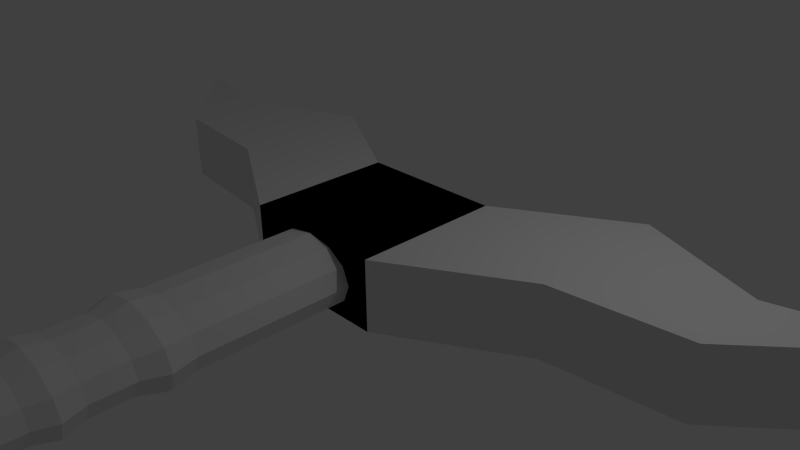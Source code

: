 # Source: Sword2_Start.blend  (saved by Blender 2.76.0; exported with 4.5.12 LTS)
import bpy
from mathutils import Matrix  # noqa: F401  (used for matrix-valued properties, if any)

bpy.ops.wm.read_factory_settings(use_empty=True)
scene = bpy.context.scene
scene.name = 'Scene'

# ---- collections
col_collection_1 = bpy.data.collections.new('Collection 1'); scene.collection.children.link(col_collection_1)

# ---- materials (node trees are filled in below, after node groups)
mat_material = bpy.data.materials.new('Material')
mat_material.alpha_threshold = 0.0
mat_material.use_transparent_shadow = False
mat_material.roughness = 0.5
mat_material.line_color = (0.0, 0.0, 0.0, 1.0)

# ---- material node trees

# ---- world
world_world = bpy.data.worlds.new('World'); scene.world = world_world
world_world.color = (0.05088, 0.05088, 0.05088)
world_world.use_sun_shadow = False
world_world.sun_shadow_jitter_overblur = 0.0
world_world.cycles.sampling_method = 'MANUAL'
world_world.cycles.sample_map_resolution = 256

# ---- cameras
cam_camera = bpy.data.cameras.new('Camera')
cam_camera.clip_end = 100.0
cam_camera.lens = 35.0
cam_camera.sensor_width = 32.0
cam_camera.sensor_height = 18.0
cam_camera.ortho_scale = 7.314
cam_camera.dof.focus_distance = 0.0
cam_camera.dof.aperture_fstop = 128.0

# ---- lights
light_lamp = bpy.data.lights.new('Lamp', 'POINT')
light_lamp.transmission_factor = 0.0
light_lamp.cutoff_distance = 30.0
light_lamp.energy = 100.0
light_lamp.shadow_buffer_clip_start = 1.001
light_lamp.shadow_soft_size = 0.1
light_lamp.shadow_maximum_resolution = 0.006
light_lamp.use_absolute_resolution = True
light_lamp.cycles.use_multiple_importance_sampling = False

# ---- meshes
me_cylinder = bpy.data.meshes.new('Cylinder')
me_cylinder.from_pydata([(0.0, 1.0, -1.0), (0.0, 1.0, 1.0), (0.5, 0.866, -1.0), (0.5, 0.866, 1.0), (0.866, 0.5, -1.0), (0.866, 0.5, 1.0), (1.0, -4.371e-08, -1.0), (1.0, -4.371e-08, 1.0), (0.866, -0.5, -1.0), (0.866, -0.5, 1.0), (0.5, -0.866, -1.0), (0.5, -0.866, 1.0), (1.51e-07, -1.0, -1.0), (1.51e-07, -1.0, 1.0), (-0.5, -0.866, -1.0), (-0.5, -0.866, 1.0), (-0.866, -0.5, -1.0), (-0.866, -0.5, 1.0), (-1.0, -4.649e-07, -1.0), (-1.0, -4.649e-07, 1.0), (-0.866, 0.5, -1.0), (-0.866, 0.5, 1.0), (-0.5, 0.866, -1.0), (-0.5, 0.866, 1.0), (2.593e-08, 1.123, 1.33), (0.5616, 0.9727, 1.33), (0.9727, 0.5616, 1.33), (1.123, -3.059e-10, 1.33), (0.9727, -0.5616, 1.33), (0.5616, -0.9727, 1.33), (1.955e-07, -1.123, 1.33), (-0.5616, -0.9727, 1.33), (-0.9727, -0.5616, 1.33), (-1.123, -4.734e-07, 1.33), (-0.9727, 0.5616, 1.33), (-0.5616, 0.9727, 1.33), (7.995e-10, 0.9363, 1.635), (0.4682, 0.8109, 1.635), (0.8109, 0.4682, 1.635), (0.9363, 4.604e-09, 1.635), (0.8109, -0.4682, 1.635), (0.4682, -0.8109, 1.635), (1.422e-07, -0.9363, 1.635), (-0.4682, -0.8109, 1.635), (-0.8109, -0.4682, 1.635), (-0.9363, -3.898e-07, 1.635), (-0.8109, 0.4682, 1.635), (-0.4682, 0.8109, 1.635), (7.995e-10, 0.9363, 2.164), (0.4682, 0.8109, 2.164), (0.8109, 0.4682, 2.164), (0.9363, -1.027e-08, 2.164), (0.8109, -0.4682, 2.164), (0.4682, -0.8109, 2.164), (1.422e-07, -0.9363, 2.164), (-0.4682, -0.8109, 2.164), (-0.8109, -0.4682, 2.164), (-0.9363, -4.046e-07, 2.164), (-0.8109, 0.4682, 2.164), (-0.4682, 0.8109, 2.164), (-2.263e-08, 1.075, 2.451), (0.5375, 0.9309, 2.451), (0.9309, 0.5375, 2.451), (1.075, -2.38e-09, 2.451), (0.9309, -0.5375, 2.451), (0.5375, -0.9309, 2.451), (1.397e-07, -1.075, 2.451), (-0.5375, -0.9309, 2.451), (-0.9309, -0.5375, 2.451), (-1.075, -4.551e-07, 2.451), (-0.9309, 0.5375, 2.451), (-0.5375, 0.9309, 2.451), (-4.909e-08, 0.9372, 2.711), (0.4686, 0.8116, 2.711), (0.8116, 0.4686, 2.711), (0.9372, -2.666e-08, 2.711), (0.8116, -0.4686, 2.711), (0.4686, -0.8116, 2.711), (9.242e-08, -0.9372, 2.711), (-0.4686, -0.8116, 2.711), (-0.8116, -0.4686, 2.711), (-0.9372, -4.214e-07, 2.711), (-0.8116, 0.4686, 2.711), (-0.4686, 0.8116, 2.711), (-3.516e-07, 0.9372, 4.238), (0.4686, 0.8116, 4.238), (0.8116, 0.4686, 4.238), (0.9372, -2.736e-08, 4.238), (0.8116, -0.4686, 4.238), (0.4686, -0.8116, 4.238), (-2.101e-07, -0.9372, 4.238), (-0.4686, -0.8116, 4.238), (-0.8116, -0.4686, 4.238), (-0.9372, -4.221e-07, 4.238), (-0.8116, 0.4686, 4.238), (-0.4686, 0.8116, 4.238), (-2.086e-07, 0.9372, 5.674), (0.4686, 0.8116, 5.674), (0.8116, 0.4686, 5.674), (0.9372, 4.573e-08, 5.674), (0.8116, -0.4686, 5.674), (0.4686, -0.8116, 5.674), (-6.708e-08, -0.9372, 5.674), (-0.4686, -0.8116, 5.674), (-0.8116, -0.4686, 5.674), (-0.9372, -3.49e-07, 5.674), (-0.8116, 0.4686, 5.674), (-0.4686, 0.8116, 5.674), (-2.891e-07, 1.163, 6.118), (0.5813, 1.007, 6.118), (1.007, 0.5813, 6.118), (1.163, 8.704e-08, 6.118), (1.007, -0.5813, 6.118), (0.5813, -1.007, 6.118), (-1.135e-07, -1.163, 6.118), (-0.5813, -1.007, 6.118), (-1.007, -0.5813, 6.118), (-1.163, -4.026e-07, 6.118), (-1.007, 0.5813, 6.118), (-0.5813, 1.007, 6.118), (-3.307e-07, 1.446, 6.426), (0.7228, 1.252, 6.426), (1.252, 0.7228, 6.426), (1.446, 1.26e-07, 6.426), (1.252, -0.7228, 6.426), (0.7228, -1.252, 6.426), (-1.125e-07, -1.446, 6.426), (-0.7228, -1.252, 6.426), (-1.252, -0.7228, 6.426), (-1.446, -4.829e-07, 6.426), (-1.252, 0.7228, 6.426), (-0.7228, 1.252, 6.426), (-3.222e-07, 1.663, 6.699), (0.8317, 1.441, 6.699), (1.441, 0.8317, 6.699), (1.663, 1.51e-07, 6.699), (1.441, -0.8317, 6.699), (0.8317, -1.441, 6.699), (-7.102e-08, -1.663, 6.699), (-0.8317, -1.441, 6.699), (-1.441, -0.8317, 6.699), (-1.663, -5.497e-07, 6.699), (-1.441, 0.8317, 6.699), (-0.8317, 1.441, 6.699), (-2.921e-07, 1.605, 7.006), (0.8023, 1.39, 7.006), (1.39, 0.8023, 7.006), (1.605, 1.397e-07, 7.006), (1.39, -0.8023, 7.006), (0.8023, -1.39, 7.006), (-4.982e-08, -1.605, 7.006), (-0.8023, -1.39, 7.006), (-1.39, -0.8023, 7.006), (-1.605, -5.362e-07, 7.006), (-1.39, 0.8023, 7.006), (-0.8023, 1.39, 7.006), (-2.136e-07, 1.384, 7.326), (0.692, 1.199, 7.326), (1.199, 0.692, 7.326), (1.384, 1.064e-07, 7.326), (1.199, -0.692, 7.326), (0.692, -1.199, 7.326), (-4.628e-09, -1.384, 7.326), (-0.692, -1.199, 7.326), (-1.199, -0.692, 7.326), (-1.384, -4.766e-07, 7.326), (-1.199, 0.692, 7.326), (-0.692, 1.199, 7.326), (-3.222e-07, 1.053, 7.565), (0.5263, 0.9116, 7.565), (0.9116, 0.5263, 7.565), (1.053, 5.826e-08, 7.565), (0.9116, -0.5263, 7.565), (0.5263, -0.9116, 7.565), (-1.632e-07, -1.053, 7.565), (-0.5263, -0.9116, 7.565), (-0.9116, -0.5263, 7.565), (-1.053, -3.851e-07, 7.565), (-0.9116, 0.5263, 7.565), (-0.5263, 0.9116, 7.565), (-3.005e-07, 0.1935, 7.747), (0.09675, 0.1676, 7.747), (0.1676, 0.09675, 7.747), (0.1935, -7.015e-08, 7.747), (0.1676, -0.09676, 7.747), (0.09675, -0.1676, 7.747), (-2.712e-07, -0.1935, 7.747), (-0.09676, -0.1676, 7.747), (-0.1676, -0.09676, 7.747), (-0.1935, -1.517e-07, 7.747), (-0.1676, 0.09675, 7.747), (-0.09676, 0.1676, 7.747)], [], [(0, 1, 3, 2), (2, 3, 5, 4), (4, 5, 7, 6), (6, 7, 9, 8), (8, 9, 11, 10), (10, 11, 13, 12), (12, 13, 15, 14), (14, 15, 17, 16), (16, 17, 19, 18), (18, 19, 21, 20), (17, 15, 31, 32), (22, 23, 1, 0), (20, 21, 23, 22), (0, 2, 4, 6, 8, 10, 12, 14, 16, 18, 20, 22), (29, 28, 40, 41), (15, 13, 30, 31), (13, 11, 29, 30), (11, 9, 28, 29), (9, 7, 27, 28), (1, 23, 35, 24), (3, 1, 24, 25), (7, 5, 26, 27), (23, 21, 34, 35), (5, 3, 25, 26), (21, 19, 33, 34), (19, 17, 32, 33), (44, 43, 55, 56), (24, 35, 47, 36), (26, 25, 37, 38), (33, 32, 44, 45), (30, 29, 41, 42), (27, 26, 38, 39), (34, 33, 45, 46), (31, 30, 42, 43), (28, 27, 39, 40), (35, 34, 46, 47), (25, 24, 36, 37), (32, 31, 43, 44), (49, 48, 60, 61), (41, 40, 52, 53), (36, 47, 59, 48), (38, 37, 49, 50), (45, 44, 56, 57), (42, 41, 53, 54), (39, 38, 50, 51), (46, 45, 57, 58), (43, 42, 54, 55), (40, 39, 51, 52), (47, 46, 58, 59), (37, 36, 48, 49), (71, 70, 82, 83), (56, 55, 67, 68), (53, 52, 64, 65), (48, 59, 71, 60), (50, 49, 61, 62), (57, 56, 68, 69), (54, 53, 65, 66), (51, 50, 62, 63), (58, 57, 69, 70), (55, 54, 66, 67), (52, 51, 63, 64), (59, 58, 70, 71), (76, 75, 87, 88), (61, 60, 72, 73), (68, 67, 79, 80), (65, 64, 76, 77), (60, 71, 83, 72), (62, 61, 73, 74), (69, 68, 80, 81), (66, 65, 77, 78), (63, 62, 74, 75), (70, 69, 81, 82), (67, 66, 78, 79), (64, 63, 75, 76), (88, 87, 99, 100), (83, 82, 94, 95), (73, 72, 84, 85), (80, 79, 91, 92), (77, 76, 88, 89), (72, 83, 95, 84), (74, 73, 85, 86), (81, 80, 92, 93), (78, 77, 89, 90), (75, 74, 86, 87), (82, 81, 93, 94), (79, 78, 90, 91), (103, 102, 114, 115), (95, 94, 106, 107), (85, 84, 96, 97), (92, 91, 103, 104), (89, 88, 100, 101), (84, 95, 107, 96), (86, 85, 97, 98), (93, 92, 104, 105), (90, 89, 101, 102), (87, 86, 98, 99), (94, 93, 105, 106), (91, 90, 102, 103), (115, 114, 126, 127), (100, 99, 111, 112), (107, 106, 118, 119), (97, 96, 108, 109), (104, 103, 115, 116), (101, 100, 112, 113), (96, 107, 119, 108), (98, 97, 109, 110), (105, 104, 116, 117), (102, 101, 113, 114), (99, 98, 110, 111), (106, 105, 117, 118), (130, 129, 141, 142), (112, 111, 123, 124), (119, 118, 130, 131), (109, 108, 120, 121), (116, 115, 127, 128), (113, 112, 124, 125), (108, 119, 131, 120), (110, 109, 121, 122), (117, 116, 128, 129), (114, 113, 125, 126), (111, 110, 122, 123), (118, 117, 129, 130), (135, 134, 146, 147), (127, 126, 138, 139), (124, 123, 135, 136), (131, 130, 142, 143), (121, 120, 132, 133), (128, 127, 139, 140), (125, 124, 136, 137), (120, 131, 143, 132), (122, 121, 133, 134), (129, 128, 140, 141), (126, 125, 137, 138), (123, 122, 134, 135), (147, 146, 158, 159), (142, 141, 153, 154), (139, 138, 150, 151), (136, 135, 147, 148), (143, 142, 154, 155), (133, 132, 144, 145), (140, 139, 151, 152), (137, 136, 148, 149), (132, 143, 155, 144), (134, 133, 145, 146), (141, 140, 152, 153), (138, 137, 149, 150), (162, 161, 173, 174), (154, 153, 165, 166), (151, 150, 162, 163), (148, 147, 159, 160), (155, 154, 166, 167), (145, 144, 156, 157), (152, 151, 163, 164), (149, 148, 160, 161), (144, 155, 167, 156), (146, 145, 157, 158), (153, 152, 164, 165), (150, 149, 161, 162), (174, 173, 185, 186), (159, 158, 170, 171), (166, 165, 177, 178), (163, 162, 174, 175), (160, 159, 171, 172), (167, 166, 178, 179), (157, 156, 168, 169), (164, 163, 175, 176), (161, 160, 172, 173), (156, 167, 179, 168), (158, 157, 169, 170), (165, 164, 176, 177), (181, 180, 191, 190, 189, 188, 187, 186, 185, 184, 183, 182), (171, 170, 182, 183), (178, 177, 189, 190), (175, 174, 186, 187), (172, 171, 183, 184), (179, 178, 190, 191), (169, 168, 180, 181), (176, 175, 187, 188), (173, 172, 184, 185), (168, 179, 191, 180), (170, 169, 181, 182), (177, 176, 188, 189)])
me_cylinder.use_remesh_preserve_volume = False
me_cylinder.use_remesh_preserve_attributes = False
me_cylinder.use_mirror_vertex_groups = False
me_cylinder.update()
me_cube = bpy.data.meshes.new('Cube')
me_cube.from_pydata([(1.0, 1.0, -4.963), (1.0, -1.0, -4.963), (-1.0, -1.0, -4.963), (-1.0, 1.0, -4.963), (1.0, 1.0, 4.963), (1.0, -1.0, 4.963), (-1.0, -1.0, 4.963), (-1.0, 1.0, 4.963), (1.0, -1.0, -4.963), (-1.0, -1.0, -4.963), (1.0, -1.0, 4.963), (-1.0, -1.0, 4.963), (1.0, -1.0, -4.963), (-1.0, -1.0, -4.963), (1.0, -1.0, 4.963), (-1.0, -1.0, 4.963), (1.0, -1.0, -4.963), (-1.0, -1.0, -4.963), (1.0, -1.0, 4.963), (-1.0, -1.0, 4.963), (-1.0, -1.0, -4.963), (-1.0, 1.0, -4.963), (-1.0, -1.0, 4.963), (-1.0, 1.0, 4.963), (-1.0, -1.0, -4.963), (-1.0, -1.0, 4.963), (-1.0, -1.0, -4.963), (-1.0, -1.0, 4.963), (-1.0, -1.0, -4.963), (-1.0, -1.0, 4.963), (1.0, 1.0, -4.963), (1.0, -1.0, -4.963), (1.0, 1.0, 4.963), (1.0, -1.0, 4.963), (1.0, -1.0, -4.963), (1.0, -1.0, 4.963), (1.0, -1.0, -4.963), (1.0, -1.0, 4.963), (1.0, -1.0, -4.963), (1.0, -1.0, 4.963), (4.414, 0.163, 4.963), (4.414, 0.163, -4.963), (4.414, 0.163, 4.963), (4.414, 0.163, -4.963), (4.414, 0.163, 4.963), (4.414, 0.163, -4.963), (4.414, 0.163, 4.963), (4.414, 1.282, 4.963), (4.414, 0.163, -4.963), (4.414, 1.282, -4.963), (2.709, 1.987, -4.963), (2.709, -0.01324, -4.963), (2.709, 1.987, 4.963), (2.709, -0.01324, 4.963), (2.709, -0.01324, -4.963), (2.709, -0.01324, 4.963), (2.709, -0.01324, -4.963), (2.709, -0.01324, 4.963), (2.709, -0.01324, -4.963), (2.709, -0.01324, 4.963), (5.892, 1.633, -4.963), (5.892, 1.479, -4.963), (5.892, 1.633, 4.963), (5.892, 1.479, 4.963), (5.892, 1.479, -4.963), (5.892, 1.479, 4.963), (5.892, 1.479, -4.963), (5.892, 1.479, 4.963), (5.892, 1.479, -4.963), (5.892, 1.479, 4.963), (5.892, 1.633, -4.963), (5.892, 1.479, -4.963), (5.892, 1.633, 4.963), (5.892, 1.479, 4.963), (5.892, 1.479, -4.963), (5.892, 1.479, 4.963), (5.892, 1.479, -4.963), (5.892, 1.479, 4.963), (5.892, 1.479, -4.963), (5.892, 1.479, 4.963), (5.892, 1.633, -4.963), (5.892, 1.479, -4.963), (5.892, 1.633, 4.963), (5.892, 1.479, 4.963), (5.892, 1.479, -4.963), (5.892, 1.479, 4.963), (5.892, 1.479, -4.963), (5.892, 1.479, 4.963), (5.892, 1.479, -4.963), (5.892, 1.479, 4.963), (5.892, 1.633, -4.963), (5.892, 1.479, -4.963), (5.892, 1.633, 4.963), (5.892, 1.479, 4.963), (5.892, 1.479, -4.963), (5.892, 1.479, 4.963), (5.892, 1.479, -4.963), (5.892, 1.479, 4.963), (5.892, 1.479, -4.963), (5.892, 1.479, 4.963)], [], [(0, 1, 2, 3), (4, 7, 6, 5), (2, 1, 8, 9), (4, 0, 3, 7), (5, 6, 11, 10), (13, 12, 16, 17), (9, 8, 12, 13), (10, 11, 15, 14), (16, 18, 19, 17), (14, 15, 19, 18), (3, 2, 20, 21), (19, 15, 27, 29), (6, 7, 23, 22), (1, 0, 30, 31), (20, 22, 23, 21), (25, 24, 26, 27), (22, 20, 24, 25), (27, 26, 28, 29), (10, 14, 37, 35), (8, 1, 31, 34), (12, 8, 34, 36), (5, 10, 35, 33), (7, 3, 21, 23), (0, 4, 32, 30), (18, 16, 38, 39), (17, 19, 29, 28), (16, 12, 36, 38), (4, 5, 33, 32), (9, 13, 26, 24), (2, 9, 24, 20), (14, 18, 39, 37), (15, 11, 25, 27), (11, 6, 22, 25), (13, 17, 28, 26), (36, 34, 54, 56), (38, 36, 56, 58), (34, 31, 51, 54), (30, 32, 52, 50), (39, 38, 58, 59), (31, 30, 50, 51), (35, 37, 57, 55), (32, 33, 53, 52), (37, 39, 59, 57), (33, 35, 55, 53), (69, 68, 78, 79), (89, 88, 98, 99), (85, 87, 97, 95), (80, 82, 92, 90), (68, 66, 76, 78), (62, 63, 73, 72), (67, 69, 79, 77), (79, 78, 88, 89), (72, 73, 83, 82), (73, 75, 85, 83), (75, 77, 87, 85), (60, 62, 72, 70), (63, 65, 75, 73), (66, 64, 74, 76), (64, 61, 71, 74), (65, 67, 77, 75), (61, 60, 70, 71), (86, 84, 94, 96), (81, 80, 90, 91), (71, 70, 80, 81), (78, 76, 86, 88), (70, 72, 82, 80), (76, 74, 84, 86), (74, 71, 81, 84), (51, 50, 49, 48), (55, 57, 42, 44), (52, 53, 46, 47), (57, 59, 40, 42), (53, 55, 44, 46), (56, 54, 45, 43), (58, 56, 43, 41), (54, 51, 48, 45), (50, 52, 47, 49), (59, 58, 41, 40), (43, 45, 64, 66), (46, 44, 65, 63), (42, 40, 69, 67), (47, 46, 63, 62), (44, 42, 67, 65), (48, 49, 60, 61), (40, 41, 68, 69), (49, 47, 62, 60), (45, 48, 61, 64), (41, 43, 66, 68), (77, 79, 89, 87), (90, 92, 93, 91), (91, 93, 95, 94), (94, 95, 97, 96), (96, 97, 99, 98), (82, 83, 93, 92), (88, 86, 96, 98), (87, 89, 99, 97), (84, 81, 91, 94), (83, 85, 95, 93)])
me_cube.materials.append(mat_material)
me_cube.use_remesh_preserve_volume = False
me_cube.use_remesh_preserve_attributes = False
me_cube.use_mirror_vertex_groups = False
me_cube.update()

# ---- objects
ob_cylinder = bpy.data.objects.new('Cylinder', me_cylinder)
ob_cube = bpy.data.objects.new('Cube', me_cube)
ob_lamp = bpy.data.objects.new('Lamp', light_lamp)
ob_camera = bpy.data.objects.new('Camera', cam_camera)

# ---- transforms, parenting, visibility, modifiers, constraints
ob_cylinder.location = (0.02014, -2.003, 0.2197)
ob_cylinder.rotation_euler = (1.571, -0.0, 0.0)
ob_cylinder.scale = (0.6773, 0.4508, 1.0)
ob_cylinder.lineart.crease_threshold = 0.0
ob_cube.location = (0.0, 0.0, 0.2157)
ob_cube.scale = (1.0, 1.0, 0.09559)
ob_cube.lock_rotations_4d = False
ob_cube.empty_display_type = 'ARROWS'
ob_cube.lineart.crease_threshold = 0.0
_m = ob_cube.modifiers.new('Mirror', 'MIRROR')
ob_lamp.location = (4.076, 1.005, 5.904)
ob_lamp.rotation_euler = (0.6503, 0.05522, 1.866)
ob_lamp.lock_rotations_4d = False
ob_lamp.empty_display_type = 'ARROWS'
ob_lamp.color = (0.0, 0.0, 0.0, 0.0)
ob_lamp.lineart.crease_threshold = 0.0
ob_camera.location = (7.481, -6.508, 5.344)
ob_camera.rotation_euler = (1.109, 0.01082, 0.8149)
ob_camera.lock_rotations_4d = False
ob_camera.empty_display_type = 'ARROWS'
ob_camera.color = (0.0, 0.0, 0.0, 0.0)
ob_camera.display_type = 'WIRE'
ob_camera.lineart.crease_threshold = 0.0

# ---- collection membership
col_collection_1.objects.link(ob_cylinder)
col_collection_1.objects.link(ob_cube)
col_collection_1.objects.link(ob_lamp)
col_collection_1.objects.link(ob_camera)

# ---- scene / render settings (as saved in the file)
scene.camera = ob_camera
scene.frame_start = 1; scene.frame_end = 250; scene.frame_set(1)
scene.render.engine = 'BLENDER_EEVEE_NEXT'
scene.render.resolution_percentage = 50
scene.render.dither_intensity = 0.0
scene.cycles.use_denoising = False
scene.cycles.samples = 10
scene.cycles.sampling_pattern = 'TABULATED_SOBOL'
scene.cycles.light_sampling_threshold = 0.0
scene.cycles.use_adaptive_sampling = False
scene.cycles.use_light_tree = False
scene.cycles.blur_glossy = 0.0
scene.cycles.pixel_filter_type = 'GAUSSIAN'
scene.cycles.sample_clamp_indirect = 0.0
scene.view_settings.view_transform = 'Standard'
bpy.context.view_layer.update()
